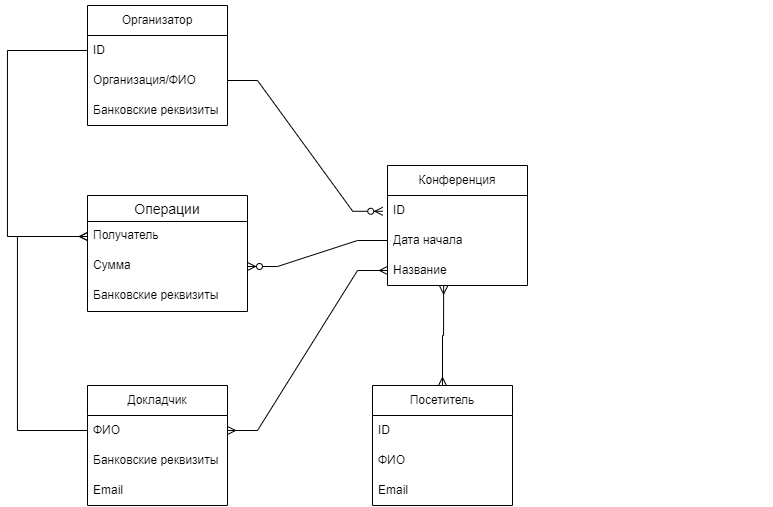

The diagram above was exported from draw.io. Its source (the exported page's mxGraphModel, read from the mxfile embedded in the PNG):
<mxGraphModel dx="1751" dy="495" grid="1" gridSize="10" guides="1" tooltips="1" connect="1" arrows="1" fold="1" page="1" pageScale="1" pageWidth="827" pageHeight="1169" math="0" shadow="0">
  <root>
    <mxCell id="0" />
    <mxCell id="1" parent="0" />
    <mxCell id="0-4V3-sKquwMtDkRDkrk-1" value="Докладчик" style="shape=umlActor;verticalLabelPosition=bottom;verticalAlign=top;html=1;outlineConnect=0;" vertex="1" parent="1">
      <mxGeometry x="560" y="370" width="30" height="60" as="geometry" />
    </mxCell>
    <mxCell id="0-4V3-sKquwMtDkRDkrk-7" value="Создает&amp;nbsp;&lt;div&gt;конференцию&lt;/div&gt;" style="edgeStyle=orthogonalEdgeStyle;rounded=0;orthogonalLoop=1;jettySize=auto;html=1;" edge="1" parent="1" source="0-4V3-sKquwMtDkRDkrk-2" target="0-4V3-sKquwMtDkRDkrk-3">
      <mxGeometry relative="1" as="geometry" />
    </mxCell>
    <mxCell id="0-4V3-sKquwMtDkRDkrk-2" value="Организатор" style="shape=umlActor;verticalLabelPosition=bottom;verticalAlign=top;html=1;outlineConnect=0;" vertex="1" parent="1">
      <mxGeometry x="30" y="250" width="30" height="60" as="geometry" />
    </mxCell>
    <mxCell id="0-4V3-sKquwMtDkRDkrk-8" style="edgeStyle=orthogonalEdgeStyle;rounded=0;orthogonalLoop=1;jettySize=auto;html=1;" edge="1" parent="1" source="0-4V3-sKquwMtDkRDkrk-3" target="0-4V3-sKquwMtDkRDkrk-5">
      <mxGeometry relative="1" as="geometry" />
    </mxCell>
    <mxCell id="0-4V3-sKquwMtDkRDkrk-9" style="edgeStyle=orthogonalEdgeStyle;rounded=0;orthogonalLoop=1;jettySize=auto;html=1;" edge="1" parent="1" source="0-4V3-sKquwMtDkRDkrk-3" target="0-4V3-sKquwMtDkRDkrk-4">
      <mxGeometry relative="1" as="geometry" />
    </mxCell>
    <mxCell id="0-4V3-sKquwMtDkRDkrk-3" value="Система организации конференций" style="rounded=0;whiteSpace=wrap;html=1;fillColor=#9999FF;" vertex="1" parent="1">
      <mxGeometry x="170" y="250" width="120" height="60" as="geometry" />
    </mxCell>
    <mxCell id="0-4V3-sKquwMtDkRDkrk-21" style="edgeStyle=orthogonalEdgeStyle;rounded=0;orthogonalLoop=1;jettySize=auto;html=1;" edge="1" parent="1" source="0-4V3-sKquwMtDkRDkrk-4" target="0-4V3-sKquwMtDkRDkrk-2">
      <mxGeometry relative="1" as="geometry" />
    </mxCell>
    <mxCell id="0-4V3-sKquwMtDkRDkrk-28" value="Оплата остатка&amp;nbsp;&lt;div&gt;конференции&lt;/div&gt;" style="edgeLabel;html=1;align=center;verticalAlign=middle;resizable=0;points=[];" vertex="1" connectable="0" parent="0-4V3-sKquwMtDkRDkrk-21">
      <mxGeometry x="-0.2372" y="-1" relative="1" as="geometry">
        <mxPoint as="offset" />
      </mxGeometry>
    </mxCell>
    <mxCell id="0-4V3-sKquwMtDkRDkrk-25" value="Оплата за&amp;nbsp;&lt;div&gt;выступление&lt;/div&gt;" style="edgeStyle=orthogonalEdgeStyle;rounded=0;orthogonalLoop=1;jettySize=auto;html=1;" edge="1" parent="1" source="0-4V3-sKquwMtDkRDkrk-4" target="0-4V3-sKquwMtDkRDkrk-1">
      <mxGeometry relative="1" as="geometry" />
    </mxCell>
    <mxCell id="0-4V3-sKquwMtDkRDkrk-4" value="Банковская система" style="rounded=0;whiteSpace=wrap;html=1;" vertex="1" parent="1">
      <mxGeometry x="170" y="370" width="120" height="60" as="geometry" />
    </mxCell>
    <mxCell id="0-4V3-sKquwMtDkRDkrk-18" style="edgeStyle=orthogonalEdgeStyle;rounded=0;orthogonalLoop=1;jettySize=auto;html=1;" edge="1" parent="1" source="0-4V3-sKquwMtDkRDkrk-5" target="0-4V3-sKquwMtDkRDkrk-1">
      <mxGeometry relative="1" as="geometry">
        <Array as="points">
          <mxPoint x="575" y="280" />
        </Array>
      </mxGeometry>
    </mxCell>
    <mxCell id="0-4V3-sKquwMtDkRDkrk-29" value="Оповещения&amp;nbsp;&lt;div&gt;системы&lt;/div&gt;" style="edgeLabel;html=1;align=center;verticalAlign=middle;resizable=0;points=[];" vertex="1" connectable="0" parent="0-4V3-sKquwMtDkRDkrk-18">
      <mxGeometry x="-0.66" y="-4" relative="1" as="geometry">
        <mxPoint as="offset" />
      </mxGeometry>
    </mxCell>
    <mxCell id="0-4V3-sKquwMtDkRDkrk-5" value="Почтовая служба" style="rounded=0;whiteSpace=wrap;html=1;" vertex="1" parent="1">
      <mxGeometry x="345" y="250" width="120" height="60" as="geometry" />
    </mxCell>
    <mxCell id="0-4V3-sKquwMtDkRDkrk-26" style="edgeStyle=orthogonalEdgeStyle;rounded=0;orthogonalLoop=1;jettySize=auto;html=1;" edge="1" parent="1" source="0-4V3-sKquwMtDkRDkrk-10" target="0-4V3-sKquwMtDkRDkrk-3">
      <mxGeometry relative="1" as="geometry" />
    </mxCell>
    <mxCell id="0-4V3-sKquwMtDkRDkrk-32" value="Регистрация&amp;nbsp;&lt;div&gt;на конференцию&lt;/div&gt;" style="edgeLabel;html=1;align=center;verticalAlign=middle;resizable=0;points=[];" vertex="1" connectable="0" parent="0-4V3-sKquwMtDkRDkrk-26">
      <mxGeometry x="-0.3" y="-2" relative="1" as="geometry">
        <mxPoint as="offset" />
      </mxGeometry>
    </mxCell>
    <mxCell id="0-4V3-sKquwMtDkRDkrk-10" value="Посетитель" style="shape=umlActor;verticalLabelPosition=bottom;verticalAlign=top;html=1;outlineConnect=0;" vertex="1" parent="1">
      <mxGeometry x="215" y="70" width="30" height="60" as="geometry" />
    </mxCell>
    <mxCell id="0-4V3-sKquwMtDkRDkrk-20" style="edgeStyle=orthogonalEdgeStyle;rounded=0;orthogonalLoop=1;jettySize=auto;html=1;" edge="1" parent="1" source="0-4V3-sKquwMtDkRDkrk-11" target="0-4V3-sKquwMtDkRDkrk-3">
      <mxGeometry relative="1" as="geometry">
        <Array as="points">
          <mxPoint x="45" y="220" />
          <mxPoint x="230" y="220" />
        </Array>
      </mxGeometry>
    </mxCell>
    <mxCell id="0-4V3-sKquwMtDkRDkrk-31" value="Мониторинг и&amp;nbsp;&lt;div&gt;управление ресурсами&lt;/div&gt;" style="edgeLabel;html=1;align=center;verticalAlign=middle;resizable=0;points=[];" vertex="1" connectable="0" parent="0-4V3-sKquwMtDkRDkrk-20">
      <mxGeometry x="-0.3018" relative="1" as="geometry">
        <mxPoint x="-11" y="-30" as="offset" />
      </mxGeometry>
    </mxCell>
    <mxCell id="0-4V3-sKquwMtDkRDkrk-11" value="Администратор" style="shape=umlActor;verticalLabelPosition=bottom;verticalAlign=top;html=1;outlineConnect=0;" vertex="1" parent="1">
      <mxGeometry x="30" y="70" width="30" height="60" as="geometry" />
    </mxCell>
    <mxCell id="0-4V3-sKquwMtDkRDkrk-27" style="edgeStyle=orthogonalEdgeStyle;rounded=0;orthogonalLoop=1;jettySize=auto;html=1;entryX=0.5;entryY=0.5;entryDx=0;entryDy=0;entryPerimeter=0;" edge="1" parent="1" source="0-4V3-sKquwMtDkRDkrk-5" target="0-4V3-sKquwMtDkRDkrk-10">
      <mxGeometry relative="1" as="geometry">
        <Array as="points">
          <mxPoint x="405" y="100" />
        </Array>
      </mxGeometry>
    </mxCell>
    <mxCell id="0-4V3-sKquwMtDkRDkrk-30" value="Оповещения&amp;nbsp;&lt;div&gt;системы&lt;/div&gt;" style="edgeLabel;html=1;align=center;verticalAlign=middle;resizable=0;points=[];" vertex="1" connectable="0" parent="0-4V3-sKquwMtDkRDkrk-27">
      <mxGeometry x="-0.6912" y="-3" relative="1" as="geometry">
        <mxPoint as="offset" />
      </mxGeometry>
    </mxCell>
    <mxCell id="0-4V3-sKquwMtDkRDkrk-34" value="Внешняя система" style="rounded=0;whiteSpace=wrap;html=1;" vertex="1" parent="1">
      <mxGeometry x="80" y="500" width="60" height="30" as="geometry" />
    </mxCell>
    <mxCell id="0-4V3-sKquwMtDkRDkrk-35" value="Разрабатываемая система" style="rounded=0;whiteSpace=wrap;html=1;fillColor=#9999FF;" vertex="1" parent="1">
      <mxGeometry x="160" y="500" width="140" height="30" as="geometry" />
    </mxCell>
    <mxCell id="0-4V3-sKquwMtDkRDkrk-37" value="Пользователь" style="shape=umlActor;verticalLabelPosition=bottom;verticalAlign=top;html=1;outlineConnect=0;" vertex="1" parent="1">
      <mxGeometry x="330" y="490" width="25" height="40" as="geometry" />
    </mxCell>
    <mxCell id="0-4V3-sKquwMtDkRDkrk-38" value="" style="endArrow=classic;html=1;rounded=0;" edge="1" parent="1">
      <mxGeometry width="50" height="50" relative="1" as="geometry">
        <mxPoint x="410" y="514.5" as="sourcePoint" />
        <mxPoint x="530" y="515" as="targetPoint" />
      </mxGeometry>
    </mxCell>
    <mxCell id="0-4V3-sKquwMtDkRDkrk-39" value="Использование" style="edgeLabel;html=1;align=center;verticalAlign=middle;resizable=0;points=[];" vertex="1" connectable="0" parent="0-4V3-sKquwMtDkRDkrk-38">
      <mxGeometry x="-0.325" y="2" relative="1" as="geometry">
        <mxPoint x="19" y="1" as="offset" />
      </mxGeometry>
    </mxCell>
    <mxCell id="0-4V3-sKquwMtDkRDkrk-40" value="Организатор" style="swimlane;fontStyle=0;childLayout=stackLayout;horizontal=1;startSize=30;horizontalStack=0;resizeParent=1;resizeParentMax=0;resizeLast=0;collapsible=1;marginBottom=0;whiteSpace=wrap;html=1;" vertex="1" parent="1">
      <mxGeometry x="-80" y="560" width="140" height="120" as="geometry" />
    </mxCell>
    <mxCell id="0-4V3-sKquwMtDkRDkrk-41" value="ID" style="text;strokeColor=none;fillColor=none;align=left;verticalAlign=middle;spacingLeft=4;spacingRight=4;overflow=hidden;points=[[0,0.5],[1,0.5]];portConstraint=eastwest;rotatable=0;whiteSpace=wrap;html=1;" vertex="1" parent="0-4V3-sKquwMtDkRDkrk-40">
      <mxGeometry y="30" width="140" height="30" as="geometry" />
    </mxCell>
    <mxCell id="0-4V3-sKquwMtDkRDkrk-42" value="Организация/ФИО" style="text;strokeColor=none;fillColor=none;align=left;verticalAlign=middle;spacingLeft=4;spacingRight=4;overflow=hidden;points=[[0,0.5],[1,0.5]];portConstraint=eastwest;rotatable=0;whiteSpace=wrap;html=1;" vertex="1" parent="0-4V3-sKquwMtDkRDkrk-40">
      <mxGeometry y="60" width="140" height="30" as="geometry" />
    </mxCell>
    <mxCell id="0-4V3-sKquwMtDkRDkrk-43" value="Банковские реквизиты" style="text;strokeColor=none;fillColor=none;align=left;verticalAlign=middle;spacingLeft=4;spacingRight=4;overflow=hidden;points=[[0,0.5],[1,0.5]];portConstraint=eastwest;rotatable=0;whiteSpace=wrap;html=1;" vertex="1" parent="0-4V3-sKquwMtDkRDkrk-40">
      <mxGeometry y="90" width="140" height="30" as="geometry" />
    </mxCell>
    <mxCell id="0-4V3-sKquwMtDkRDkrk-44" value="Конференция" style="swimlane;fontStyle=0;childLayout=stackLayout;horizontal=1;startSize=30;horizontalStack=0;resizeParent=1;resizeParentMax=0;resizeLast=0;collapsible=1;marginBottom=0;whiteSpace=wrap;html=1;" vertex="1" parent="1">
      <mxGeometry x="220" y="720" width="140" height="120" as="geometry" />
    </mxCell>
    <mxCell id="0-4V3-sKquwMtDkRDkrk-45" value="ID" style="text;strokeColor=none;fillColor=none;align=left;verticalAlign=middle;spacingLeft=4;spacingRight=4;overflow=hidden;points=[[0,0.5],[1,0.5]];portConstraint=eastwest;rotatable=0;whiteSpace=wrap;html=1;" vertex="1" parent="0-4V3-sKquwMtDkRDkrk-44">
      <mxGeometry y="30" width="140" height="30" as="geometry" />
    </mxCell>
    <mxCell id="0-4V3-sKquwMtDkRDkrk-46" value="Дата начала" style="text;strokeColor=none;fillColor=none;align=left;verticalAlign=middle;spacingLeft=4;spacingRight=4;overflow=hidden;points=[[0,0.5],[1,0.5]];portConstraint=eastwest;rotatable=0;whiteSpace=wrap;html=1;" vertex="1" parent="0-4V3-sKquwMtDkRDkrk-44">
      <mxGeometry y="60" width="140" height="30" as="geometry" />
    </mxCell>
    <mxCell id="0-4V3-sKquwMtDkRDkrk-47" value="Название" style="text;strokeColor=none;fillColor=none;align=left;verticalAlign=middle;spacingLeft=4;spacingRight=4;overflow=hidden;points=[[0,0.5],[1,0.5]];portConstraint=eastwest;rotatable=0;whiteSpace=wrap;html=1;" vertex="1" parent="0-4V3-sKquwMtDkRDkrk-44">
      <mxGeometry y="90" width="140" height="30" as="geometry" />
    </mxCell>
    <mxCell id="0-4V3-sKquwMtDkRDkrk-49" value="Докладчик" style="swimlane;fontStyle=0;childLayout=stackLayout;horizontal=1;startSize=30;horizontalStack=0;resizeParent=1;resizeParentMax=0;resizeLast=0;collapsible=1;marginBottom=0;whiteSpace=wrap;html=1;" vertex="1" parent="1">
      <mxGeometry x="-80" y="940" width="140" height="120" as="geometry" />
    </mxCell>
    <mxCell id="0-4V3-sKquwMtDkRDkrk-50" value="ФИО" style="text;strokeColor=none;fillColor=none;align=left;verticalAlign=middle;spacingLeft=4;spacingRight=4;overflow=hidden;points=[[0,0.5],[1,0.5]];portConstraint=eastwest;rotatable=0;whiteSpace=wrap;html=1;" vertex="1" parent="0-4V3-sKquwMtDkRDkrk-49">
      <mxGeometry y="30" width="140" height="30" as="geometry" />
    </mxCell>
    <mxCell id="0-4V3-sKquwMtDkRDkrk-51" value="Банковские реквизиты" style="text;strokeColor=none;fillColor=none;align=left;verticalAlign=middle;spacingLeft=4;spacingRight=4;overflow=hidden;points=[[0,0.5],[1,0.5]];portConstraint=eastwest;rotatable=0;whiteSpace=wrap;html=1;" vertex="1" parent="0-4V3-sKquwMtDkRDkrk-49">
      <mxGeometry y="60" width="140" height="30" as="geometry" />
    </mxCell>
    <mxCell id="0-4V3-sKquwMtDkRDkrk-52" value="Email" style="text;strokeColor=none;fillColor=none;align=left;verticalAlign=middle;spacingLeft=4;spacingRight=4;overflow=hidden;points=[[0,0.5],[1,0.5]];portConstraint=eastwest;rotatable=0;whiteSpace=wrap;html=1;" vertex="1" parent="0-4V3-sKquwMtDkRDkrk-49">
      <mxGeometry y="90" width="140" height="30" as="geometry" />
    </mxCell>
    <mxCell id="0-4V3-sKquwMtDkRDkrk-57" value="Посетитель" style="swimlane;fontStyle=0;childLayout=stackLayout;horizontal=1;startSize=30;horizontalStack=0;resizeParent=1;resizeParentMax=0;resizeLast=0;collapsible=1;marginBottom=0;whiteSpace=wrap;html=1;" vertex="1" parent="1">
      <mxGeometry x="205" y="940" width="140" height="120" as="geometry" />
    </mxCell>
    <mxCell id="0-4V3-sKquwMtDkRDkrk-58" value="ID" style="text;strokeColor=none;fillColor=none;align=left;verticalAlign=middle;spacingLeft=4;spacingRight=4;overflow=hidden;points=[[0,0.5],[1,0.5]];portConstraint=eastwest;rotatable=0;whiteSpace=wrap;html=1;" vertex="1" parent="0-4V3-sKquwMtDkRDkrk-57">
      <mxGeometry y="30" width="140" height="30" as="geometry" />
    </mxCell>
    <mxCell id="0-4V3-sKquwMtDkRDkrk-59" value="ФИО" style="text;strokeColor=none;fillColor=none;align=left;verticalAlign=middle;spacingLeft=4;spacingRight=4;overflow=hidden;points=[[0,0.5],[1,0.5]];portConstraint=eastwest;rotatable=0;whiteSpace=wrap;html=1;" vertex="1" parent="0-4V3-sKquwMtDkRDkrk-57">
      <mxGeometry y="60" width="140" height="30" as="geometry" />
    </mxCell>
    <mxCell id="0-4V3-sKquwMtDkRDkrk-60" value="Email" style="text;strokeColor=none;fillColor=none;align=left;verticalAlign=middle;spacingLeft=4;spacingRight=4;overflow=hidden;points=[[0,0.5],[1,0.5]];portConstraint=eastwest;rotatable=0;whiteSpace=wrap;html=1;" vertex="1" parent="0-4V3-sKquwMtDkRDkrk-57">
      <mxGeometry y="90" width="140" height="30" as="geometry" />
    </mxCell>
    <mxCell id="0-4V3-sKquwMtDkRDkrk-62" value="" style="edgeStyle=entityRelationEdgeStyle;fontSize=12;html=1;endArrow=ERzeroToMany;endFill=1;rounded=0;exitX=1;exitY=0.5;exitDx=0;exitDy=0;entryX=-0.034;entryY=0.526;entryDx=0;entryDy=0;entryPerimeter=0;" edge="1" parent="1" source="0-4V3-sKquwMtDkRDkrk-42" target="0-4V3-sKquwMtDkRDkrk-45">
      <mxGeometry width="100" height="100" relative="1" as="geometry">
        <mxPoint x="460" y="770" as="sourcePoint" />
        <mxPoint x="560" y="670" as="targetPoint" />
      </mxGeometry>
    </mxCell>
    <mxCell id="0-4V3-sKquwMtDkRDkrk-63" value="" style="edgeStyle=entityRelationEdgeStyle;fontSize=12;html=1;endArrow=ERmany;startArrow=ERmany;rounded=0;exitX=1;exitY=0.5;exitDx=0;exitDy=0;" edge="1" parent="1" source="0-4V3-sKquwMtDkRDkrk-50" target="0-4V3-sKquwMtDkRDkrk-47">
      <mxGeometry width="100" height="100" relative="1" as="geometry">
        <mxPoint x="480" y="880" as="sourcePoint" />
        <mxPoint x="580" y="780" as="targetPoint" />
      </mxGeometry>
    </mxCell>
    <mxCell id="0-4V3-sKquwMtDkRDkrk-64" value="Операции" style="swimlane;fontStyle=0;childLayout=stackLayout;horizontal=1;startSize=26;horizontalStack=0;resizeParent=1;resizeParentMax=0;resizeLast=0;collapsible=1;marginBottom=0;align=center;fontSize=14;" vertex="1" parent="1">
      <mxGeometry x="-80" y="750" width="160" height="116" as="geometry" />
    </mxCell>
    <mxCell id="0-4V3-sKquwMtDkRDkrk-65" value="Получатель" style="text;strokeColor=none;fillColor=none;spacingLeft=4;spacingRight=4;overflow=hidden;rotatable=0;points=[[0,0.5],[1,0.5]];portConstraint=eastwest;fontSize=12;whiteSpace=wrap;html=1;" vertex="1" parent="0-4V3-sKquwMtDkRDkrk-64">
      <mxGeometry y="26" width="160" height="30" as="geometry" />
    </mxCell>
    <mxCell id="0-4V3-sKquwMtDkRDkrk-66" value="Сумма" style="text;strokeColor=none;fillColor=none;spacingLeft=4;spacingRight=4;overflow=hidden;rotatable=0;points=[[0,0.5],[1,0.5]];portConstraint=eastwest;fontSize=12;whiteSpace=wrap;html=1;" vertex="1" parent="0-4V3-sKquwMtDkRDkrk-64">
      <mxGeometry y="56" width="160" height="30" as="geometry" />
    </mxCell>
    <mxCell id="0-4V3-sKquwMtDkRDkrk-67" value="Банковские реквизиты" style="text;strokeColor=none;fillColor=none;spacingLeft=4;spacingRight=4;overflow=hidden;rotatable=0;points=[[0,0.5],[1,0.5]];portConstraint=eastwest;fontSize=12;whiteSpace=wrap;html=1;" vertex="1" parent="0-4V3-sKquwMtDkRDkrk-64">
      <mxGeometry y="86" width="160" height="30" as="geometry" />
    </mxCell>
    <mxCell id="0-4V3-sKquwMtDkRDkrk-68" value="" style="edgeStyle=entityRelationEdgeStyle;fontSize=12;html=1;endArrow=ERzeroToMany;endFill=1;rounded=0;" edge="1" parent="1" source="0-4V3-sKquwMtDkRDkrk-46" target="0-4V3-sKquwMtDkRDkrk-66">
      <mxGeometry width="100" height="100" relative="1" as="geometry">
        <mxPoint x="370" y="790" as="sourcePoint" />
        <mxPoint x="466" y="660" as="targetPoint" />
      </mxGeometry>
    </mxCell>
    <mxCell id="0-4V3-sKquwMtDkRDkrk-70" value="" style="edgeStyle=orthogonalEdgeStyle;fontSize=12;html=1;endArrow=ERmany;startArrow=ERmany;rounded=0;exitX=0.5;exitY=0;exitDx=0;exitDy=0;entryX=0.401;entryY=1.019;entryDx=0;entryDy=0;entryPerimeter=0;" edge="1" parent="1" source="0-4V3-sKquwMtDkRDkrk-57" target="0-4V3-sKquwMtDkRDkrk-47">
      <mxGeometry width="100" height="100" relative="1" as="geometry">
        <mxPoint x="120" y="955" as="sourcePoint" />
        <mxPoint x="230" y="835" as="targetPoint" />
      </mxGeometry>
    </mxCell>
    <mxCell id="0-4V3-sKquwMtDkRDkrk-72" value="" style="fontSize=12;html=1;endArrow=ERmany;rounded=0;entryX=0;entryY=0.5;entryDx=0;entryDy=0;exitX=0;exitY=0.5;exitDx=0;exitDy=0;edgeStyle=orthogonalEdgeStyle;" edge="1" parent="1" source="0-4V3-sKquwMtDkRDkrk-50" target="0-4V3-sKquwMtDkRDkrk-65">
      <mxGeometry width="100" height="100" relative="1" as="geometry">
        <mxPoint x="-210" y="920" as="sourcePoint" />
        <mxPoint x="-110" y="820" as="targetPoint" />
        <Array as="points">
          <mxPoint x="-150" y="985" />
          <mxPoint x="-150" y="791" />
        </Array>
      </mxGeometry>
    </mxCell>
    <mxCell id="0-4V3-sKquwMtDkRDkrk-74" value="" style="fontSize=12;html=1;endArrow=ERmany;rounded=0;edgeStyle=orthogonalEdgeStyle;entryX=0;entryY=0.5;entryDx=0;entryDy=0;" edge="1" parent="1" source="0-4V3-sKquwMtDkRDkrk-41" target="0-4V3-sKquwMtDkRDkrk-65">
      <mxGeometry width="100" height="100" relative="1" as="geometry">
        <mxPoint x="-70" y="995" as="sourcePoint" />
        <mxPoint x="-130" y="740" as="targetPoint" />
        <Array as="points">
          <mxPoint x="-160" y="605" />
          <mxPoint x="-160" y="791" />
        </Array>
      </mxGeometry>
    </mxCell>
  </root>
</mxGraphModel>